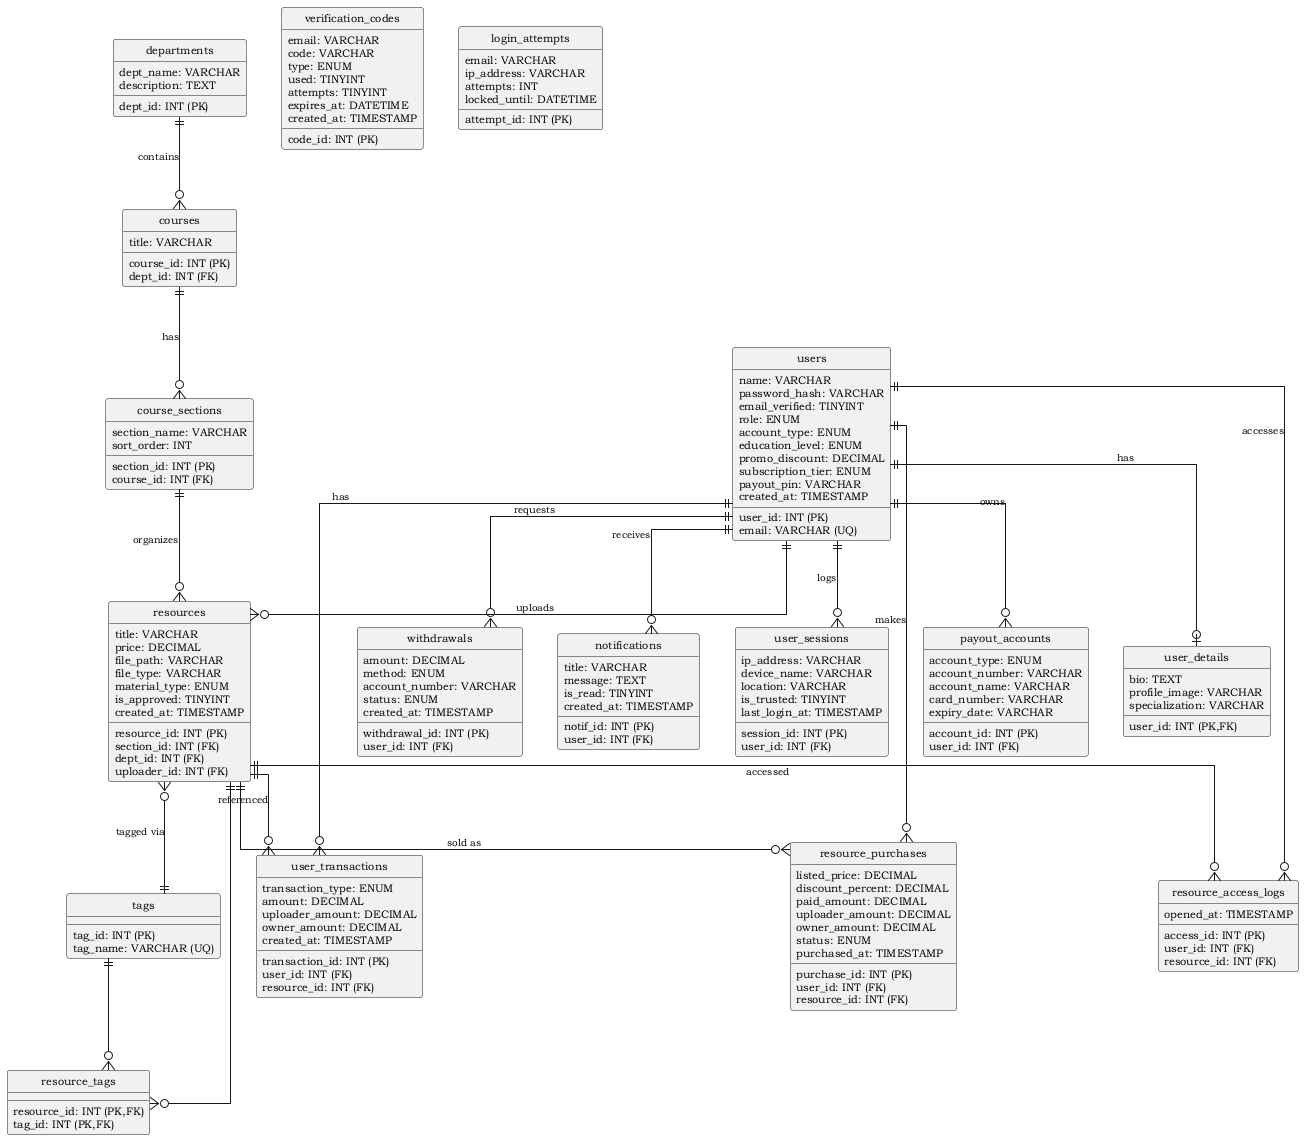

The diagram above was rendered by PlantUML. Its source (embedded in the PNG):
@startuml
!include 00-skin.iuml

skinparam entityBorderColor black
skinparam entityBackgroundColor white
skinparam relationshipBackgroundColor white

' Hide the circle on relationships
hide circle

entity "users" as USERS {
  user_id: INT (PK)
  name: VARCHAR
  email: VARCHAR (UQ)
  password_hash: VARCHAR
  email_verified: TINYINT
  role: ENUM
  account_type: ENUM
  education_level: ENUM
  promo_discount: DECIMAL
  subscription_tier: ENUM
  payout_pin: VARCHAR
  created_at: TIMESTAMP
}

entity "user_details" as UD {
  user_id: INT (PK,FK)
  bio: TEXT
  profile_image: VARCHAR
  specialization: VARCHAR
}

entity "resources" as RES {
  resource_id: INT (PK)
  section_id: INT (FK)
  dept_id: INT (FK)
  uploader_id: INT (FK)
  title: VARCHAR
  price: DECIMAL
  file_path: VARCHAR
  file_type: VARCHAR
  material_type: ENUM
  is_approved: TINYINT
  created_at: TIMESTAMP
}

entity "departments" as DEP {
  dept_id: INT (PK)
  dept_name: VARCHAR
  description: TEXT
}

entity "courses" as CRS {
  course_id: INT (PK)
  title: VARCHAR
  dept_id: INT (FK)
}

entity "course_sections" as CS {
  section_id: INT (PK)
  course_id: INT (FK)
  section_name: VARCHAR
  sort_order: INT
}

entity "resource_purchases" as RP {
  purchase_id: INT (PK)
  user_id: INT (FK)
  resource_id: INT (FK)
  listed_price: DECIMAL
  discount_percent: DECIMAL
  paid_amount: DECIMAL
  uploader_amount: DECIMAL
  owner_amount: DECIMAL
  status: ENUM
  purchased_at: TIMESTAMP
}

entity "resource_access_logs" as RAL {
  access_id: INT (PK)
  user_id: INT (FK)
  resource_id: INT (FK)
  opened_at: TIMESTAMP
}

entity "user_transactions" as UT {
  transaction_id: INT (PK)
  user_id: INT (FK)
  resource_id: INT (FK)
  transaction_type: ENUM
  amount: DECIMAL
  uploader_amount: DECIMAL
  owner_amount: DECIMAL
  created_at: TIMESTAMP
}

entity "withdrawals" as WTH {
  withdrawal_id: INT (PK)
  user_id: INT (FK)
  amount: DECIMAL
  method: ENUM
  account_number: VARCHAR
  status: ENUM
  created_at: TIMESTAMP
}

entity "notifications" as NOTIF {
  notif_id: INT (PK)
  user_id: INT (FK)
  title: VARCHAR
  message: TEXT
  is_read: TINYINT
  created_at: TIMESTAMP
}

entity "verification_codes" as VC {
  code_id: INT (PK)
  email: VARCHAR
  code: VARCHAR
  type: ENUM
  used: TINYINT
  attempts: TINYINT
  expires_at: DATETIME
  created_at: TIMESTAMP
}

entity "user_sessions" as SES {
  session_id: INT (PK)
  user_id: INT (FK)
  ip_address: VARCHAR
  device_name: VARCHAR
  location: VARCHAR
  is_trusted: TINYINT
  last_login_at: TIMESTAMP
}

entity "payout_accounts" as PA {
  account_id: INT (PK)
  user_id: INT (FK)
  account_type: ENUM
  account_number: VARCHAR
  account_name: VARCHAR
  card_number: VARCHAR
  expiry_date: VARCHAR
}

entity "login_attempts" as LA {
  attempt_id: INT (PK)
  email: VARCHAR
  ip_address: VARCHAR
  attempts: INT
  locked_until: DATETIME
}

entity "tags" as TAGS {
  tag_id: INT (PK)
  tag_name: VARCHAR (UQ)
}

entity "resource_tags" as RT {
  resource_id: INT (PK,FK)
  tag_id: INT (PK,FK)
}

' === Relationships ===
USERS ||--o| UD : "has"
USERS ||--o{ RES : "uploads"
USERS ||--o{ RP : "makes"
USERS ||--o{ RAL : "accesses"
USERS ||--o{ UT : "has"
USERS ||--o{ WTH : "requests"
USERS ||--o{ NOTIF : "receives"
USERS ||--o{ SES : "logs"
USERS ||--o{ PA : "owns"

DEP ||--o{ CRS : "contains"
CRS ||--o{ CS : "has"
CS ||--o{ RES : "organizes"

RES ||--o{ RP : "sold as"
RES ||--o{ RAL : "accessed"
RES ||--o{ UT : "referenced"

RES }o--|| TAGS : "tagged via"
RES ||--o{ RT : ""
TAGS ||--o{ RT : ""

@enduml